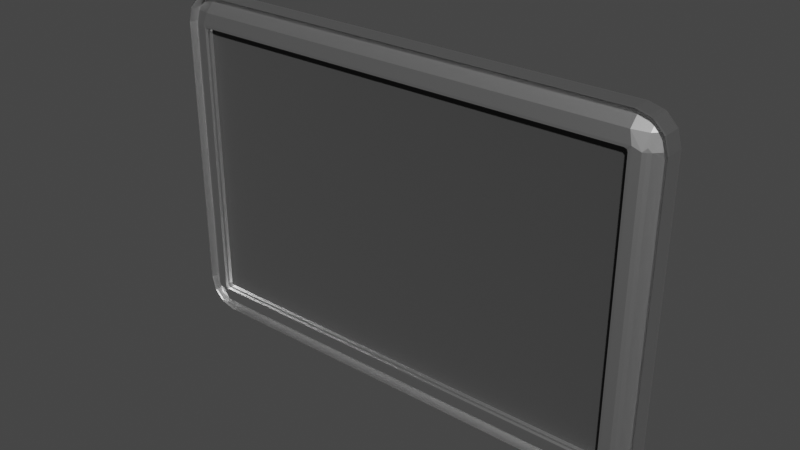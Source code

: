 # Source: TVScreen.blend  (saved by Blender 3.0.42; exported with 4.5.12 LTS)
import bpy
from mathutils import Matrix  # noqa: F401  (used for matrix-valued properties, if any)

bpy.ops.wm.read_factory_settings(use_empty=True)
scene = bpy.context.scene
scene.name = 'Scene'

# ---- collections
col_collection = bpy.data.collections.new('Collection'); scene.collection.children.link(col_collection)

# ---- materials (node trees are filled in below, after node groups)
mat_material = bpy.data.materials.new('Material')
mat_material.alpha_threshold = 0.0
mat_material.use_transparent_shadow = False
mat_material.line_color = (0.0, 0.0, 0.0, 1.0)
mat_material_001 = bpy.data.materials.new('Material.001')
mat_material_001.use_transparent_shadow = False

# ---- material node trees
mat_material.use_nodes = True; mat_material.node_tree.nodes.clear()
_N = mat_material.node_tree.nodes; _L = mat_material.node_tree.links
n0 = _N.new('ShaderNodeOutputMaterial'); n0.name = 'Material Output'; n0.location = (300, 300)
n1 = _N.new('ShaderNodeBsdfPrincipled'); n1.name = 'Principled BSDF'; n1.location = (10, 300)
n1.distribution = 'GGX'
n1.subsurface_method = 'RANDOM_WALK_SKIN'
n1.inputs[1].default_value = 1.0
n1.inputs[2].default_value = 0.4
n1.inputs[3].default_value = 1.45
n1.inputs[27].default_value = (0.0, 0.0, 0.0, 1.0)
n1.inputs[28].default_value = 1.0
_L.new(n1.outputs[0], n0.inputs[0])
n0.is_active_output = True
mat_material_001.use_nodes = True; mat_material_001.node_tree.nodes.clear()
_N = mat_material_001.node_tree.nodes; _L = mat_material_001.node_tree.links
n0 = _N.new('ShaderNodeBsdfPrincipled'); n0.name = 'Principled BSDF'; n0.location = (10, 300)
n0.distribution = 'GGX'
n0.subsurface_method = 'RANDOM_WALK_SKIN'
n0.inputs[0].default_value = (0.04445, 0.04445, 0.04445, 1.0)
n0.inputs[2].default_value = 1.0
n0.inputs[3].default_value = 1.45
n0.inputs[13].default_value = 0.7
n0.inputs[24].default_value = 0.08
n0.inputs[27].default_value = (0.0, 0.0, 0.0, 1.0)
n0.inputs[28].default_value = 1.0
n1 = _N.new('ShaderNodeOutputMaterial'); n1.name = 'Material Output'; n1.location = (300, 300)
_L.new(n0.outputs[0], n1.inputs[0])
n1.is_active_output = True

# ---- world
world_world = bpy.data.worlds.new('World'); scene.world = world_world
world_world.use_nodes = True; world_world.node_tree.nodes.clear()
_N = world_world.node_tree.nodes; _L = world_world.node_tree.links
n0 = _N.new('ShaderNodeOutputWorld'); n0.name = 'World Output'; n0.location = (300, 300)
n1 = _N.new('ShaderNodeBackground'); n1.name = 'Background'; n1.location = (10, 300)
n1.inputs[0].default_value = (0.05088, 0.05088, 0.05088, 1.0)
_L.new(n1.outputs[0], n0.inputs[0])
n0.is_active_output = True
world_world.color = (0.05088, 0.05088, 0.05088)
world_world.use_sun_shadow = False
world_world.sun_shadow_jitter_overblur = 0.0

# ---- meshes
me_cube = bpy.data.meshes.new('Cube')
me_cube.from_pydata([(1.509, -0.05286, -0.9478), (1.509, -0.05286, 0.9478), (-1.509, -0.05286, 0.9478), (-1.509, -0.05286, -0.9478), (1.509, 0.1178, 0.9478), (1.509, -0.08279, 1.148), (1.709, -0.08279, 0.9478), (1.509, 0.09099, 1.048), (1.609, 0.09099, 0.9478), (1.605, 0.06496, 1.044), (1.609, -0.08279, 1.122), (1.509, 0.01737, 1.122), (1.605, 0.01313, 1.096), (1.682, 0.01737, 0.9478), (1.682, -0.08279, 1.048), (1.656, 0.01313, 1.044), (1.509, -0.08279, -1.148), (1.509, 0.1178, -0.9478), (1.709, -0.08279, -0.9478), (1.509, 0.01737, -1.122), (1.609, -0.08279, -1.122), (1.605, 0.01313, -1.096), (1.609, 0.09099, -0.9478), (1.509, 0.09099, -1.048), (1.605, 0.06496, -1.044), (1.682, -0.08279, -1.048), (1.682, 0.01737, -0.9478), (1.656, 0.01313, -1.044), (1.709, 0.08279, 0.9478), (1.509, 0.08279, 1.148), (1.509, -0.1178, 0.9478), (1.682, 0.08279, 1.048), (1.682, -0.01737, 0.9478), (1.656, -0.01313, 1.044), (1.509, -0.01737, 1.122), (1.609, 0.08279, 1.122), (1.605, -0.01313, 1.096), (1.609, -0.09099, 0.9478), (1.509, -0.09099, 1.048), (1.605, -0.06496, 1.044), (1.709, 0.08279, -0.9478), (1.509, -0.1178, -0.9478), (1.509, 0.08279, -1.148), (1.682, -0.01737, -0.9478), (1.682, 0.08279, -1.048), (1.656, -0.01313, -1.044), (1.509, -0.09099, -1.048), (1.609, -0.09099, -0.9478), (1.605, -0.06496, -1.044), (1.609, 0.08279, -1.122), (1.509, -0.01737, -1.122), (1.605, -0.01313, -1.096), (-1.509, 0.1178, 0.9478), (-1.709, -0.08279, 0.9478), (-1.509, -0.08279, 1.148), (-1.609, 0.09099, 0.9478), (-1.509, 0.09099, 1.048), (-1.605, 0.06496, 1.044), (-1.682, -0.08279, 1.048), (-1.682, 0.01737, 0.9478), (-1.656, 0.01313, 1.044), (-1.509, 0.01737, 1.122), (-1.609, -0.08279, 1.122), (-1.605, 0.01313, 1.096), (-1.709, -0.08279, -0.9478), (-1.509, 0.1178, -0.9478), (-1.509, -0.08279, -1.148), (-1.682, 0.01737, -0.9478), (-1.682, -0.08279, -1.048), (-1.656, 0.01313, -1.044), (-1.509, 0.09099, -1.048), (-1.609, 0.09099, -0.9478), (-1.605, 0.06496, -1.044), (-1.609, -0.08279, -1.122), (-1.509, 0.01737, -1.122), (-1.605, 0.01313, -1.096), (-1.709, 0.08279, 0.9478), (-1.509, -0.1178, 0.9478), (-1.509, 0.08279, 1.148), (-1.682, -0.01737, 0.9478), (-1.682, 0.08279, 1.048), (-1.656, -0.01313, 1.044), (-1.509, -0.09099, 1.048), (-1.609, -0.09099, 0.9478), (-1.605, -0.06496, 1.044), (-1.609, 0.08279, 1.122), (-1.509, -0.01737, 1.122), (-1.605, -0.01313, 1.096), (-1.509, 0.08279, -1.148), (-1.509, -0.1178, -0.9478), (-1.709, 0.08279, -0.9478), (-1.509, -0.01737, -1.122), (-1.609, 0.08279, -1.122), (-1.605, -0.01313, -1.096), (-1.609, -0.09099, -0.9478), (-1.509, -0.09099, -1.048), (-1.605, -0.06496, -1.044), (-1.682, 0.08279, -1.048), (-1.682, -0.01737, -0.9478), (-1.656, -0.01313, -1.044)], [], [(66, 16, 42, 88), (90, 76, 53, 64), (0, 1, 2, 3), (89, 41, 0, 3), (5, 54, 78, 29), (18, 6, 28, 40), (4, 7, 9, 8), (7, 11, 12, 9), (5, 10, 12, 11), (10, 14, 15, 12), (6, 13, 15, 14), (13, 8, 9, 15), (9, 12, 15), (16, 19, 21, 20), (19, 23, 24, 21), (17, 22, 24, 23), (22, 26, 27, 24), (18, 25, 27, 26), (25, 20, 21, 27), (21, 24, 27), (28, 31, 33, 32), (31, 35, 36, 33), (29, 34, 36, 35), (34, 38, 39, 36), (30, 37, 39, 38), (37, 32, 33, 39), (33, 36, 39), (40, 43, 45, 44), (43, 47, 48, 45), (41, 46, 48, 47), (46, 50, 51, 48), (42, 49, 51, 50), (49, 44, 45, 51), (45, 48, 51), (52, 55, 57, 56), (55, 59, 60, 57), (53, 58, 60, 59), (58, 62, 63, 60), (54, 61, 63, 62), (61, 56, 57, 63), (57, 60, 63), (64, 67, 69, 68), (67, 71, 72, 69), (65, 70, 72, 71), (70, 74, 75, 72), (66, 73, 75, 74), (73, 68, 69, 75), (69, 72, 75), (76, 79, 81, 80), (79, 83, 84, 81), (77, 82, 84, 83), (82, 86, 87, 84), (78, 85, 87, 86), (85, 80, 81, 87), (81, 84, 87), (88, 91, 93, 92), (91, 95, 96, 93), (89, 94, 96, 95), (94, 98, 99, 96), (90, 97, 99, 98), (97, 92, 93, 99), (93, 96, 99), (66, 88, 92, 73), (73, 92, 97, 68), (68, 97, 90, 64), (16, 66, 74, 19), (19, 74, 70, 23), (23, 70, 65, 17), (6, 18, 26, 13), (13, 26, 22, 8), (8, 22, 17, 4), (89, 77, 83, 94), (94, 83, 79, 98), (98, 79, 76, 90), (30, 41, 47, 37), (37, 47, 43, 32), (32, 43, 40, 28), (52, 65, 71, 55), (55, 71, 67, 59), (59, 67, 64, 53), (29, 78, 86, 34), (34, 86, 82, 38), (38, 82, 77, 30), (5, 29, 35, 10), (10, 35, 31, 14), (14, 31, 28, 6), (88, 42, 50, 91), (91, 50, 46, 95), (95, 46, 41, 89), (78, 54, 62, 85), (85, 62, 58, 80), (80, 58, 53, 76), (54, 5, 11, 61), (61, 11, 7, 56), (56, 7, 4, 52), (42, 16, 20, 49), (49, 20, 25, 44), (44, 25, 18, 40), (65, 52, 4, 17), (41, 30, 1, 0), (30, 77, 2, 1), (77, 89, 3, 2)])
me_cube.polygons.foreach_set('material_index', [0, 0, 1, 0, 0, 0, 0, 0, 0, 0, 0, 0, 0, 0, 0, 0, 0, 0, 0, 0, 0, 0, 0, 0, 0, 0, 0, 0, 0, 0, 0, 0, 0, 0, 0, 0, 0, 0, 0, 0, 0, 0, 0, 0, 0, 0, 0, 0, 0, 0, 0, 0, 0, 0, 0, 0, 0, 0, 0, 0, 0, 0, 0, 0, 0, 0, 0, 0, 0, 0, 0, 0, 0, 0, 0, 0, 0, 0, 0, 0, 0, 0, 0, 0, 0, 0, 0, 0, 0, 0, 0, 0, 0, 0, 0, 0, 0, 0, 0, 0, 0, 0])
_uv = me_cube.uv_layers.new(name='UVMap')
_uv.uv.foreach_set('vector', [0.1397, 0.7129, 0.3603, 0.7129, 0.3603, 0.5371, 0.1397, 0.5371, 0.3968, 0.2129, 0.6032, 0.2129, 0.6032, 0.03714, 0.3968, 0.03714, 0.3968, 0.7647, 0.6032, 0.7647, 0.6032, 0.9853, 0.3968, 0.9853, 0.3968, 0.9853, 0.3968, 0.7647, 0.3968, 0.7647, 0.3968, 0.9853, 0.6397, 0.7129, 0.8603, 0.7129, 0.8603, 0.5371, 0.6397, 0.5371, 0.3968, 0.7129, 0.6032, 0.7129, 0.6032, 0.5371, 0.3968, 0.5371, 0.6032, 0.4853, 0.6141, 0.4853, 0.6136, 0.4923, 0.6032, 0.4927, 0.6141, 0.4853, 0.625, 0.4853, 0.625, 0.4923, 0.6136, 0.4923, 0.6397, 0.7129, 0.6323, 0.7129, 0.6327, 0.6111, 0.6397, 0.6066, 0.6323, 0.7129, 0.625, 0.7129, 0.625, 0.6111, 0.6327, 0.6111, 0.6032, 0.7129, 0.6032, 0.6066, 0.6136, 0.6111, 0.6141, 0.7129, 0.6032, 0.6066, 0.6032, 0.5, 0.6136, 0.5, 0.6136, 0.6111, 0.6136, 0.5561, 0.625, 0.6111, 0.6136, 0.5, 0.3603, 0.7129, 0.3603, 0.6066, 0.3673, 0.6111, 0.3677, 0.7129, 0.3603, 0.6066, 0.3603, 0.5, 0.3673, 0.5, 0.3673, 0.6111, 0.3968, 0.4853, 0.3968, 0.4927, 0.3864, 0.4923, 0.3859, 0.4853, 0.3968, 0.4927, 0.3968, 0.5, 0.3864, 0.5, 0.3864, 0.4923, 0.3968, 0.7129, 0.3859, 0.7129, 0.3864, 0.6111, 0.3968, 0.6066, 0.3859, 0.7129, 0.375, 0.7129, 0.375, 0.6111, 0.3864, 0.6111, 0.3673, 0.6111, 0.3673, 0.5, 0.375, 0.6111, 0.6032, 0.5371, 0.6141, 0.5371, 0.6136, 0.6389, 0.6032, 0.6434, 0.6141, 0.5371, 0.625, 0.5371, 0.625, 0.6389, 0.6136, 0.6389, 0.6397, 0.5371, 0.6397, 0.6434, 0.6327, 0.6389, 0.6323, 0.5371, 0.6221, 0.7647, 0.625, 0.7647, 0.625, 0.7577, 0.6193, 0.7577, 0.6032, 0.7647, 0.6032, 0.7573, 0.6136, 0.7577, 0.6141, 0.7647, 0.6032, 0.7573, 0.6032, 0.75, 0.6136, 0.75, 0.6136, 0.7577, 0.6136, 0.6389, 0.625, 0.6389, 0.6136, 0.75, 0.3968, 0.5371, 0.3968, 0.6434, 0.3864, 0.6389, 0.3859, 0.5371, 0.3968, 0.6434, 0.3968, 0.75, 0.3864, 0.75, 0.3864, 0.6389, 0.3968, 0.7647, 0.3859, 0.7647, 0.3864, 0.7577, 0.3968, 0.7573, 0.3603, 0.7216, 0.3603, 0.75, 0.3673, 0.75, 0.3673, 0.6939, 0.3603, 0.5371, 0.3677, 0.5371, 0.3673, 0.6389, 0.3603, 0.6434, 0.3677, 0.5371, 0.375, 0.5371, 0.375, 0.6389, 0.3673, 0.6389, 0.3711, 0.6389, 0.3673, 0.75, 0.3673, 0.75, 0.6032, 0.2647, 0.6032, 0.2573, 0.6136, 0.2577, 0.6141, 0.2647, 0.6032, 0.2573, 0.6032, 0.25, 0.6136, 0.25, 0.6136, 0.2577, 0.6032, 0.03714, 0.6141, 0.03714, 0.6136, 0.1389, 0.6032, 0.1434, 0.6141, 0.03714, 0.625, 0.03714, 0.625, 0.1389, 0.6136, 0.1389, 0.8603, 0.7129, 0.8603, 0.6066, 0.8673, 0.6111, 0.8677, 0.7129, 0.6221, 0.2647, 0.625, 0.2647, 0.625, 0.2577, 0.6193, 0.2577, 0.6136, 0.1939, 0.6136, 0.25, 0.625, 0.1389, 0.3968, 0.03714, 0.3968, 0.1434, 0.3864, 0.1389, 0.3859, 0.03714, 0.3968, 0.1434, 0.3968, 0.25, 0.3864, 0.25, 0.3864, 0.1389, 0.3968, 0.2647, 0.3859, 0.2647, 0.3864, 0.2577, 0.3968, 0.2573, 0.1397, 0.5284, 0.1397, 0.5, 0.1327, 0.5, 0.1327, 0.5561, 0.1397, 0.7129, 0.1323, 0.7129, 0.1327, 0.6111, 0.1397, 0.6066, 0.1323, 0.7129, 0.125, 0.7129, 0.125, 0.6111, 0.1327, 0.6111, 0.1289, 0.6111, 0.1327, 0.5, 0.1327, 0.5, 0.6032, 0.2129, 0.6032, 0.1066, 0.6136, 0.1111, 0.6141, 0.2129, 0.6032, 0.1066, 0.6032, 0.0, 0.6136, 0.0, 0.6136, 0.1111, 0.6032, 0.9853, 0.6141, 0.9853, 0.6136, 0.9923, 0.6032, 0.9927, 0.6141, 0.9853, 0.625, 0.9853, 0.625, 0.9923, 0.6136, 0.9923, 0.8603, 0.5371, 0.8677, 0.5371, 0.8673, 0.6389, 0.8603, 0.6434, 0.6221, 0.2129, 0.625, 0.2129, 0.625, 0.1111, 0.6192, 0.1111, 0.6136, 0.1111, 0.6136, 0.0, 0.625, 0.1111, 0.1397, 0.5371, 0.1397, 0.6434, 0.1327, 0.6389, 0.1323, 0.5371, 0.1397, 0.6434, 0.1397, 0.75, 0.1327, 0.75, 0.1327, 0.6389, 0.3968, 0.9853, 0.3968, 0.9927, 0.3864, 0.9923, 0.3859, 0.9853, 0.3968, 0.02844, 0.3968, 0.0, 0.3864, 0.0, 0.3864, 0.05606, 0.3968, 0.2129, 0.3859, 0.2129, 0.3864, 0.1111, 0.3968, 0.1066, 0.127, 0.5371, 0.125, 0.5371, 0.125, 0.6389, 0.1289, 0.6389, 0.1327, 0.6389, 0.1327, 0.75, 0.125, 0.6389, 0.1397, 0.7129, 0.1397, 0.5371, 0.1323, 0.5371, 0.1323, 0.7129, 0.1323, 0.7129, 0.1323, 0.5371, 0.125, 0.5371, 0.125, 0.7129, 0.3859, 0.03714, 0.3859, 0.2129, 0.3968, 0.2129, 0.3968, 0.03714, 0.3603, 0.7129, 0.1397, 0.7129, 0.1397, 0.6066, 0.3603, 0.6066, 0.3603, 0.6066, 0.1397, 0.6066, 0.1397, 0.5, 0.3603, 0.5, 0.3859, 0.4853, 0.3859, 0.2647, 0.3968, 0.2647, 0.3968, 0.4853, 0.6032, 0.7129, 0.3968, 0.7129, 0.3968, 0.6066, 0.6032, 0.6066, 0.6032, 0.6066, 0.3968, 0.6066, 0.3968, 0.4927, 0.6032, 0.4927, 0.6032, 0.4927, 0.3968, 0.4927, 0.3968, 0.4853, 0.6032, 0.4853, 0.3968, 0.9853, 0.6032, 0.9853, 0.6032, 0.9927, 0.3968, 0.9927, 0.3968, 0.0, 0.6032, 0.0, 0.6032, 0.1066, 0.3968, 0.1066, 0.3968, 0.1066, 0.6032, 0.1066, 0.6032, 0.2129, 0.3968, 0.2129, 0.6032, 0.7647, 0.3968, 0.7647, 0.3968, 0.7573, 0.6032, 0.7573, 0.6032, 0.7573, 0.3968, 0.7573, 0.3968, 0.6434, 0.6032, 0.6434, 0.6032, 0.6434, 0.3968, 0.6434, 0.3968, 0.5371, 0.6032, 0.5371, 0.6032, 0.2647, 0.3968, 0.2647, 0.3968, 0.2573, 0.6032, 0.2573, 0.6032, 0.2573, 0.3968, 0.2573, 0.3968, 0.1434, 0.6032, 0.1434, 0.6032, 0.1434, 0.3968, 0.1434, 0.3968, 0.03714, 0.6032, 0.03714, 0.6397, 0.5371, 0.8603, 0.5371, 0.8603, 0.6434, 0.6397, 0.6434, 0.625, 0.7647, 0.625, 0.9853, 0.6141, 0.9853, 0.6141, 0.7647, 0.6141, 0.7647, 0.6141, 0.9853, 0.6032, 0.9853, 0.6032, 0.7647, 0.6397, 0.7129, 0.6397, 0.5371, 0.6323, 0.5371, 0.6323, 0.7129, 0.6323, 0.7129, 0.6323, 0.5371, 0.6141, 0.5371, 0.6141, 0.7129, 0.6141, 0.7129, 0.6141, 0.5371, 0.6032, 0.5371, 0.6032, 0.7129, 0.1397, 0.5371, 0.3603, 0.5371, 0.3603, 0.6434, 0.1397, 0.6434, 0.1397, 0.6434, 0.3603, 0.6434, 0.3603, 0.75, 0.1397, 0.75, 0.3859, 0.9853, 0.3859, 0.7647, 0.3968, 0.7647, 0.3968, 0.9853, 0.8603, 0.5371, 0.8603, 0.7129, 0.8677, 0.7129, 0.8677, 0.5371, 0.625, 0.2129, 0.625, 0.03714, 0.6141, 0.03714, 0.6141, 0.2129, 0.6141, 0.2129, 0.6141, 0.03714, 0.6032, 0.03714, 0.6032, 0.2129, 0.8603, 0.7129, 0.6397, 0.7129, 0.6397, 0.6066, 0.8603, 0.6066, 0.625, 0.2647, 0.625, 0.4853, 0.6141, 0.4853, 0.6141, 0.2647, 0.6141, 0.2647, 0.6141, 0.4853, 0.6032, 0.4853, 0.6032, 0.2647, 0.3603, 0.5371, 0.3603, 0.7129, 0.3677, 0.7129, 0.3677, 0.5371, 0.3677, 0.5371, 0.3677, 0.7129, 0.3859, 0.7129, 0.3859, 0.5371, 0.3859, 0.5371, 0.3859, 0.7129, 0.3968, 0.7129, 0.3968, 0.5371, 0.3968, 0.2647, 0.6032, 0.2647, 0.6032, 0.4853, 0.3968, 0.4853, 0.3968, 0.7647, 0.6032, 0.7647, 0.6032, 0.7647, 0.3968, 0.7647, 0.6032, 0.7647, 0.6032, 0.9853, 0.6032, 0.9853, 0.6032, 0.7647, 0.6032, 0.9853, 0.3968, 0.9853, 0.3968, 0.9853, 0.6032, 0.9853])
me_cube.materials.append(mat_material)
me_cube.materials.append(mat_material_001)
me_cube.use_remesh_preserve_volume = False
me_cube.use_remesh_preserve_attributes = False
me_cube.use_mirror_vertex_groups = False
me_cube.update()

# ---- objects
ob_cube = bpy.data.objects.new('Cube', me_cube)

# ---- transforms, parenting, visibility, modifiers, constraints
ob_cube.location = (0.0, 0.0, 0.0)
ob_cube.lock_rotations_4d = False
ob_cube.empty_display_type = 'ARROWS'
ob_cube.lineart.crease_threshold = 0.0
_m = ob_cube.modifiers.new('Bevel', 'BEVEL')
_m.width = 0.025
_m.width_pct = 0.025
_m.segments = 2

# ---- collection membership
col_collection.objects.link(ob_cube)

# ---- scene / render settings (as saved in the file)
scene.frame_start = 1; scene.frame_end = 250; scene.frame_set(1)
scene.render.engine = 'BLENDER_EEVEE_NEXT'
scene.cycles.sampling_pattern = 'TABULATED_SOBOL'
scene.cycles.use_light_tree = False
scene.view_settings.view_transform = 'Filmic'
bpy.context.view_layer.update()

# ---- added for rendering (the .blend has no active camera and no usable light): camera, sun
cam_auto = bpy.data.cameras.new('AutoCamera')
cam_auto.lens = 50.0
cam_auto.sensor_width = 36.0
cam_auto.clip_end = 1000.0
ob_auto_camera = bpy.data.objects.new('AutoCamera', cam_auto)
scene.collection.objects.link(ob_auto_camera)
ob_auto_camera.location = (3.81619, -4.57395, 3.05296)
ob_auto_camera.rotation_euler = (1.09748, -7.21219e-08, 0.694738)
scene.camera = ob_auto_camera
light_auto_sun = bpy.data.lights.new('AutoSun', 'SUN')
light_auto_sun.energy = 3.0
light_auto_sun.angle = 0.0523599
ob_auto_sun = bpy.data.objects.new('AutoSun', light_auto_sun)
scene.collection.objects.link(ob_auto_sun)
ob_auto_sun.rotation_euler = (0.872665, 0.174533, 0.523599)
bpy.context.view_layer.update()
